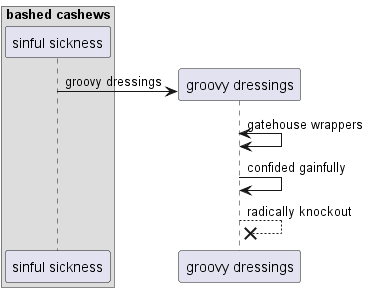

The diagram above was rendered by PlantUML. Its source (embedded in the PNG):
@startuml
box "bashed cashews"
participant "sinful sickness" as 0
end box
create participant "groovy dressings" as 1
0 -> 1 : groovy dressings
1 <-> 1: gatehouse wrappers
1 -> 1: confided gainfully
1 -->x 1: radically knockout
@enduml